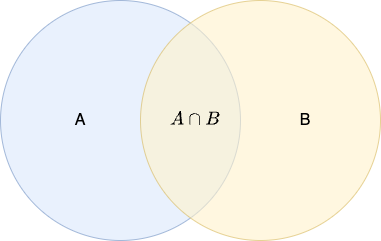

The diagram above was exported from draw.io. Its source (the exported page's mxGraphModel, read from the mxfile embedded in the PNG):
<mxGraphModel dx="1026" dy="743" grid="1" gridSize="10" guides="1" tooltips="1" connect="1" arrows="1" fold="1" page="1" pageScale="1" pageWidth="850" pageHeight="1100" math="1" shadow="0">
  <root>
    <mxCell id="0" />
    <mxCell id="1" parent="0" />
    <mxCell id="5dzqHok6X4Q0JckbqELJ-3" value="" style="ellipse;whiteSpace=wrap;html=1;aspect=fixed;fillColor=#dae8fc;strokeColor=#6c8ebf;opacity=60;" parent="1" vertex="1">
      <mxGeometry x="120" y="160" width="240" height="240" as="geometry" />
    </mxCell>
    <mxCell id="5dzqHok6X4Q0JckbqELJ-4" value="" style="ellipse;whiteSpace=wrap;html=1;aspect=fixed;fillColor=#fff2cc;strokeColor=#d6b656;opacity=60;" parent="1" vertex="1">
      <mxGeometry x="260" y="160" width="240" height="240" as="geometry" />
    </mxCell>
    <mxCell id="5dzqHok6X4Q0JckbqELJ-5" value="B" style="text;html=1;align=center;verticalAlign=middle;whiteSpace=wrap;rounded=0;fontSize=16;" parent="1" vertex="1">
      <mxGeometry x="395" y="265" width="60" height="30" as="geometry" />
    </mxCell>
    <mxCell id="5dzqHok6X4Q0JckbqELJ-6" value="A" style="text;html=1;align=center;verticalAlign=middle;whiteSpace=wrap;rounded=0;fontSize=16;" parent="1" vertex="1">
      <mxGeometry x="170" y="265" width="60" height="30" as="geometry" />
    </mxCell>
    <mxCell id="5dzqHok6X4Q0JckbqELJ-9" value="&lt;font style=&quot;font-size: 16px;&quot;&gt;&lt;svg style=&quot;vertical-align: -0.05ex;&quot; xmlns:xlink=&quot;http://www.w3.org/1999/xlink&quot; viewBox=&quot;0 -716 2620.4 738&quot; role=&quot;img&quot; height=&quot;1.67ex&quot; width=&quot;5.929ex&quot; xmlns=&quot;http://www.w3.org/2000/svg&quot;&gt;&lt;defs&gt;&lt;path d=&quot;M208 74Q208 50 254 46Q272 46 272 35Q272 34 270 22Q267 8 264 4T251 0Q249 0 239 0T205 1T141 2Q70 2 50 0H42Q35 7 35 11Q37 38 48 46H62Q132 49 164 96Q170 102 345 401T523 704Q530 716 547 716H555H572Q578 707 578 706L606 383Q634 60 636 57Q641 46 701 46Q726 46 726 36Q726 34 723 22Q720 7 718 4T704 0Q701 0 690 0T651 1T578 2Q484 2 455 0H443Q437 6 437 9T439 27Q443 40 445 43L449 46H469Q523 49 533 63L521 213H283L249 155Q208 86 208 74ZM516 260Q516 271 504 416T490 562L463 519Q447 492 400 412L310 260L413 259Q516 259 516 260Z&quot; id=&quot;MJX-3-TEX-I-1D434&quot;&gt;&lt;/path&gt;&lt;path d=&quot;M88 -21T75 -21T55 -7V200Q55 231 55 280Q56 414 60 428Q61 430 61 431Q77 500 152 549T332 598Q443 598 522 544T610 405Q611 399 611 194V-7Q604 -22 591 -22Q582 -22 572 -9L570 405Q563 433 556 449T529 485Q498 519 445 538T334 558Q251 558 179 518T96 401Q95 396 95 193V-7Q88 -21 75 -21Z&quot; id=&quot;MJX-3-TEX-N-2229&quot;&gt;&lt;/path&gt;&lt;path d=&quot;M231 637Q204 637 199 638T194 649Q194 676 205 682Q206 683 335 683Q594 683 608 681Q671 671 713 636T756 544Q756 480 698 429T565 360L555 357Q619 348 660 311T702 219Q702 146 630 78T453 1Q446 0 242 0Q42 0 39 2Q35 5 35 10Q35 17 37 24Q42 43 47 45Q51 46 62 46H68Q95 46 128 49Q142 52 147 61Q150 65 219 339T288 628Q288 635 231 637ZM649 544Q649 574 634 600T585 634Q578 636 493 637Q473 637 451 637T416 636H403Q388 635 384 626Q382 622 352 506Q352 503 351 500L320 374H401Q482 374 494 376Q554 386 601 434T649 544ZM595 229Q595 273 572 302T512 336Q506 337 429 337Q311 337 310 336Q310 334 293 263T258 122L240 52Q240 48 252 48T333 46Q422 46 429 47Q491 54 543 105T595 229Z&quot; id=&quot;MJX-3-TEX-I-1D435&quot;&gt;&lt;/path&gt;&lt;/defs&gt;&lt;g transform=&quot;scale(1,-1)&quot; stroke-width=&quot;0&quot; fill=&quot;currentColor&quot; stroke=&quot;currentColor&quot;&gt;&lt;g data-mml-node=&quot;math&quot;&gt;&lt;g data-mml-node=&quot;mi&quot;&gt;&lt;use xlink:href=&quot;#MJX-3-TEX-I-1D434&quot; data-c=&quot;1D434&quot;&gt;&lt;/use&gt;&lt;/g&gt;&lt;g transform=&quot;translate(972.2,0)&quot; data-mml-node=&quot;mo&quot;&gt;&lt;use xlink:href=&quot;#MJX-3-TEX-N-2229&quot; data-c=&quot;2229&quot;&gt;&lt;/use&gt;&lt;/g&gt;&lt;g transform=&quot;translate(1861.4,0)&quot; data-mml-node=&quot;mi&quot;&gt;&lt;use xlink:href=&quot;#MJX-3-TEX-I-1D435&quot; data-c=&quot;1D435&quot;&gt;&lt;/use&gt;&lt;/g&gt;&lt;/g&gt;&lt;/g&gt;&lt;/svg&gt;&lt;/font&gt;" style="text;html=1;align=center;verticalAlign=middle;whiteSpace=wrap;rounded=0;" parent="1" vertex="1">
      <mxGeometry x="270" y="265" width="90" height="30" as="geometry" />
    </mxCell>
  </root>
</mxGraphModel>